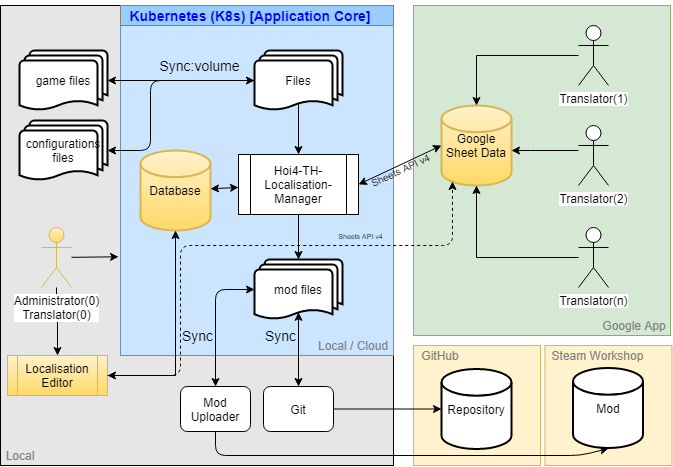

The diagram above was exported from draw.io. Its source (the exported page's mxGraphModel, read from the mxfile embedded in the PNG):
<mxGraphModel dx="677" dy="340" grid="1" gridSize="10" guides="1" tooltips="1" connect="1" arrows="1" fold="1" page="1" pageScale="1" pageWidth="827" pageHeight="1169" math="0" shadow="0">
  <root>
    <mxCell id="0" />
    <mxCell id="1" parent="0" />
    <mxCell id="GzSAWS4ZVo4R-alZfi92-2" value="" style="rounded=0;whiteSpace=wrap;html=1;fontSize=14;fillColor=#E6E6E6;" parent="1" vertex="1">
      <mxGeometry x="50" y="20" width="393" height="460" as="geometry" />
    </mxCell>
    <mxCell id="6dCQT9yg1-t21u0xLebJ-40" value="" style="rounded=0;whiteSpace=wrap;html=1;fillColor=#d5e8d4;strokeColor=#82b366;" parent="1" vertex="1">
      <mxGeometry x="463" y="20" width="257" height="330" as="geometry" />
    </mxCell>
    <mxCell id="6dCQT9yg1-t21u0xLebJ-39" value="" style="rounded=0;whiteSpace=wrap;html=1;fillColor=#CCE5FF;strokeColor=#6c8ebf;" parent="1" vertex="1">
      <mxGeometry x="170" y="20" width="273" height="350" as="geometry" />
    </mxCell>
    <mxCell id="6dCQT9yg1-t21u0xLebJ-1" value="Database" style="strokeWidth=2;html=1;shape=mxgraph.flowchart.database;whiteSpace=wrap;gradientColor=#ffd966;fillColor=#fff2cc;strokeColor=#d6b656;" parent="1" vertex="1">
      <mxGeometry x="190" y="165" width="70" height="80" as="geometry" />
    </mxCell>
    <mxCell id="6dCQT9yg1-t21u0xLebJ-2" value="Google Sheet Data" style="strokeWidth=2;html=1;shape=mxgraph.flowchart.database;whiteSpace=wrap;gradientColor=#ffd966;fillColor=#fff2cc;strokeColor=#d6b656;" parent="1" vertex="1">
      <mxGeometry x="491" y="120" width="70" height="80" as="geometry" />
    </mxCell>
    <mxCell id="6dCQT9yg1-t21u0xLebJ-20" style="edgeStyle=orthogonalEdgeStyle;rounded=0;orthogonalLoop=1;jettySize=auto;html=1;entryX=0.5;entryY=0;entryDx=0;entryDy=0;entryPerimeter=0;" parent="1" source="6dCQT9yg1-t21u0xLebJ-3" target="6dCQT9yg1-t21u0xLebJ-2" edge="1">
      <mxGeometry relative="1" as="geometry" />
    </mxCell>
    <mxCell id="6dCQT9yg1-t21u0xLebJ-3" value="Translator(1)" style="shape=umlActor;verticalLabelPosition=bottom;labelBackgroundColor=#ffffff;verticalAlign=top;html=1;outlineConnect=0;" parent="1" vertex="1">
      <mxGeometry x="628" y="40" width="30" height="60" as="geometry" />
    </mxCell>
    <mxCell id="6dCQT9yg1-t21u0xLebJ-36" style="edgeStyle=orthogonalEdgeStyle;rounded=0;orthogonalLoop=1;jettySize=auto;html=1;entryX=0.5;entryY=1;entryDx=0;entryDy=0;entryPerimeter=0;" parent="1" source="6dCQT9yg1-t21u0xLebJ-4" target="6dCQT9yg1-t21u0xLebJ-2" edge="1">
      <mxGeometry relative="1" as="geometry" />
    </mxCell>
    <mxCell id="6dCQT9yg1-t21u0xLebJ-4" value="Translator(n)" style="shape=umlActor;verticalLabelPosition=bottom;labelBackgroundColor=#ffffff;verticalAlign=top;html=1;outlineConnect=0;" parent="1" vertex="1">
      <mxGeometry x="628" y="242" width="30" height="60" as="geometry" />
    </mxCell>
    <mxCell id="6dCQT9yg1-t21u0xLebJ-19" style="rounded=0;orthogonalLoop=1;jettySize=auto;html=1;edgeStyle=orthogonalEdgeStyle;" parent="1" source="6dCQT9yg1-t21u0xLebJ-5" target="6dCQT9yg1-t21u0xLebJ-2" edge="1">
      <mxGeometry relative="1" as="geometry">
        <Array as="points">
          <mxPoint x="580" y="165" />
          <mxPoint x="580" y="165" />
        </Array>
      </mxGeometry>
    </mxCell>
    <mxCell id="6dCQT9yg1-t21u0xLebJ-5" value="Translator(2)" style="shape=umlActor;verticalLabelPosition=bottom;labelBackgroundColor=#ffffff;verticalAlign=top;html=1;outlineConnect=0;" parent="1" vertex="1">
      <mxGeometry x="628" y="140" width="30" height="60" as="geometry" />
    </mxCell>
    <mxCell id="6dCQT9yg1-t21u0xLebJ-16" value="Hoi4-TH-Localisation-Manager" style="shape=process;whiteSpace=wrap;html=1;backgroundOutline=1;" parent="1" vertex="1">
      <mxGeometry x="288" y="169" width="120" height="60" as="geometry" />
    </mxCell>
    <mxCell id="6dCQT9yg1-t21u0xLebJ-23" value="" style="endArrow=classic;startArrow=classic;html=1;" parent="1" source="6dCQT9yg1-t21u0xLebJ-1" target="6dCQT9yg1-t21u0xLebJ-16" edge="1">
      <mxGeometry width="50" height="50" relative="1" as="geometry">
        <mxPoint x="140" y="400" as="sourcePoint" />
        <mxPoint x="190" y="350" as="targetPoint" />
      </mxGeometry>
    </mxCell>
    <mxCell id="6dCQT9yg1-t21u0xLebJ-24" value="" style="endArrow=classic;startArrow=classic;html=1;entryX=0;entryY=0.5;entryDx=0;entryDy=0;entryPerimeter=0;exitX=1;exitY=0.5;exitDx=0;exitDy=0;" parent="1" source="6dCQT9yg1-t21u0xLebJ-16" target="6dCQT9yg1-t21u0xLebJ-2" edge="1">
      <mxGeometry width="50" height="50" relative="1" as="geometry">
        <mxPoint x="93" y="400" as="sourcePoint" />
        <mxPoint x="143" y="350" as="targetPoint" />
      </mxGeometry>
    </mxCell>
    <mxCell id="S_g9rzUaP5mfgNMYT9Y4-9" value="Sheets API v4" style="text;html=1;resizable=0;points=[];align=center;verticalAlign=middle;labelBackgroundColor=none;labelBorderColor=none;rotation=-25;fontSize=10;" parent="6dCQT9yg1-t21u0xLebJ-24" vertex="1" connectable="0">
      <mxGeometry x="0.301" relative="1" as="geometry">
        <mxPoint x="-12" y="11.310000000000002" as="offset" />
      </mxGeometry>
    </mxCell>
    <mxCell id="6dCQT9yg1-t21u0xLebJ-25" value="mod files" style="strokeWidth=2;html=1;shape=mxgraph.flowchart.multi-document;whiteSpace=wrap;" parent="1" vertex="1">
      <mxGeometry x="304" y="274" width="88" height="60" as="geometry" />
    </mxCell>
    <mxCell id="6dCQT9yg1-t21u0xLebJ-27" value="" style="endArrow=classic;html=1;exitX=0.5;exitY=1;exitDx=0;exitDy=0;" parent="1" source="6dCQT9yg1-t21u0xLebJ-16" target="6dCQT9yg1-t21u0xLebJ-25" edge="1">
      <mxGeometry width="50" height="50" relative="1" as="geometry">
        <mxPoint x="148" y="430" as="sourcePoint" />
        <mxPoint x="198" y="380" as="targetPoint" />
      </mxGeometry>
    </mxCell>
    <mxCell id="6dCQT9yg1-t21u0xLebJ-28" value="Files" style="strokeWidth=2;html=1;shape=mxgraph.flowchart.multi-document;whiteSpace=wrap;" parent="1" vertex="1">
      <mxGeometry x="304" y="65" width="88" height="60" as="geometry" />
    </mxCell>
    <mxCell id="6dCQT9yg1-t21u0xLebJ-29" value="" style="endArrow=classic;html=1;exitX=0.5;exitY=0.88;exitDx=0;exitDy=0;exitPerimeter=0;entryX=0.5;entryY=0;entryDx=0;entryDy=0;" parent="1" source="6dCQT9yg1-t21u0xLebJ-28" target="6dCQT9yg1-t21u0xLebJ-16" edge="1">
      <mxGeometry width="50" height="50" relative="1" as="geometry">
        <mxPoint x="148" y="430" as="sourcePoint" />
        <mxPoint x="198" y="380" as="targetPoint" />
      </mxGeometry>
    </mxCell>
    <mxCell id="mlgsbzYPAvhJk-6GDft8-3" style="edgeStyle=orthogonalEdgeStyle;rounded=0;orthogonalLoop=1;jettySize=auto;html=1;" edge="1" parent="1" source="6dCQT9yg1-t21u0xLebJ-30" target="mlgsbzYPAvhJk-6GDft8-1">
      <mxGeometry relative="1" as="geometry" />
    </mxCell>
    <mxCell id="6dCQT9yg1-t21u0xLebJ-30" value="Administrator(0)&lt;br&gt;Translator(0)" style="shape=umlActor;verticalLabelPosition=bottom;labelBackgroundColor=#ffffff;verticalAlign=top;html=1;outlineConnect=0;gradientColor=#ffd966;fillColor=#fff2cc;strokeColor=#d6b656;" parent="1" vertex="1">
      <mxGeometry x="91" y="242" width="30" height="60" as="geometry" />
    </mxCell>
    <mxCell id="6dCQT9yg1-t21u0xLebJ-43" value="Local / Cloud" style="text;html=1;strokeColor=none;fillColor=none;align=center;verticalAlign=middle;whiteSpace=wrap;rounded=0;fontColor=#808080;" parent="1" vertex="1">
      <mxGeometry x="365" y="350" width="76" height="20" as="geometry" />
    </mxCell>
    <mxCell id="6dCQT9yg1-t21u0xLebJ-44" value="Google App" style="text;html=1;strokeColor=none;fillColor=none;align=center;verticalAlign=middle;whiteSpace=wrap;rounded=0;fontColor=#808080;" parent="1" vertex="1">
      <mxGeometry x="648" y="330" width="72" height="20" as="geometry" />
    </mxCell>
    <mxCell id="S_g9rzUaP5mfgNMYT9Y4-1" value="" style="rounded=0;whiteSpace=wrap;html=1;fillColor=#fff2cc;strokeColor=#d6b656;" parent="1" vertex="1">
      <mxGeometry x="463" y="360" width="127" height="120" as="geometry" />
    </mxCell>
    <mxCell id="S_g9rzUaP5mfgNMYT9Y4-2" value="GitHub" style="text;html=1;strokeColor=none;fillColor=none;align=center;verticalAlign=middle;whiteSpace=wrap;rounded=0;fontColor=#808080;" parent="1" vertex="1">
      <mxGeometry x="463" y="360" width="54" height="20" as="geometry" />
    </mxCell>
    <mxCell id="S_g9rzUaP5mfgNMYT9Y4-3" value="Repository" style="strokeWidth=2;html=1;shape=mxgraph.flowchart.database;whiteSpace=wrap;" parent="1" vertex="1">
      <mxGeometry x="491" y="383.5" width="70" height="80" as="geometry" />
    </mxCell>
    <mxCell id="S_g9rzUaP5mfgNMYT9Y4-8" style="edgeStyle=orthogonalEdgeStyle;rounded=0;orthogonalLoop=1;jettySize=auto;html=1;exitX=1;exitY=0.5;exitDx=0;exitDy=0;entryX=0;entryY=0.5;entryDx=0;entryDy=0;entryPerimeter=0;" parent="1" source="S_g9rzUaP5mfgNMYT9Y4-4" target="S_g9rzUaP5mfgNMYT9Y4-3" edge="1">
      <mxGeometry relative="1" as="geometry" />
    </mxCell>
    <mxCell id="S_g9rzUaP5mfgNMYT9Y4-4" value="Git" style="rounded=1;whiteSpace=wrap;html=1;" parent="1" vertex="1">
      <mxGeometry x="313" y="401" width="70" height="45" as="geometry" />
    </mxCell>
    <mxCell id="GzSAWS4ZVo4R-alZfi92-3" value="Local" style="text;html=1;strokeColor=none;fillColor=none;align=center;verticalAlign=middle;whiteSpace=wrap;rounded=0;fontColor=#808080;" parent="1" vertex="1">
      <mxGeometry x="50" y="460" width="40" height="20" as="geometry" />
    </mxCell>
    <mxCell id="GzSAWS4ZVo4R-alZfi92-4" value="" style="endArrow=classic;html=1;fontSize=14;fontColor=#0000FF;entryX=-0.007;entryY=0.718;entryDx=0;entryDy=0;entryPerimeter=0;" parent="1" source="6dCQT9yg1-t21u0xLebJ-30" target="6dCQT9yg1-t21u0xLebJ-39" edge="1">
      <mxGeometry width="50" height="50" relative="1" as="geometry">
        <mxPoint x="90" y="360" as="sourcePoint" />
        <mxPoint x="172" y="249" as="targetPoint" />
      </mxGeometry>
    </mxCell>
    <mxCell id="GzSAWS4ZVo4R-alZfi92-5" value="Mod Uploader" style="rounded=1;whiteSpace=wrap;html=1;" parent="1" vertex="1">
      <mxGeometry x="230" y="401" width="70" height="45" as="geometry" />
    </mxCell>
    <mxCell id="GzSAWS4ZVo4R-alZfi92-7" value="game files" style="strokeWidth=2;html=1;shape=mxgraph.flowchart.multi-document;whiteSpace=wrap;" parent="1" vertex="1">
      <mxGeometry x="69" y="65" width="88" height="60" as="geometry" />
    </mxCell>
    <mxCell id="GzSAWS4ZVo4R-alZfi92-8" value="" style="endArrow=classic;startArrow=classic;html=1;fontSize=14;fontColor=#0000FF;entryX=0;entryY=0.5;entryDx=0;entryDy=0;entryPerimeter=0;exitX=1;exitY=0.5;exitDx=0;exitDy=0;exitPerimeter=0;" parent="1" source="GzSAWS4ZVo4R-alZfi92-7" target="6dCQT9yg1-t21u0xLebJ-28" edge="1">
      <mxGeometry width="50" height="50" relative="1" as="geometry">
        <mxPoint x="50" y="550" as="sourcePoint" />
        <mxPoint x="100" y="500" as="targetPoint" />
      </mxGeometry>
    </mxCell>
    <mxCell id="GzSAWS4ZVo4R-alZfi92-9" value="Sync:volume" style="text;html=1;resizable=0;points=[];align=center;verticalAlign=middle;labelBackgroundColor=none;fontSize=14;fontColor=#000000;" parent="GzSAWS4ZVo4R-alZfi92-8" vertex="1" connectable="0">
      <mxGeometry x="-0.2109" y="1" relative="1" as="geometry">
        <mxPoint x="34" y="-14" as="offset" />
      </mxGeometry>
    </mxCell>
    <mxCell id="GzSAWS4ZVo4R-alZfi92-11" value="" style="rounded=0;whiteSpace=wrap;html=1;labelBackgroundColor=none;strokeColor=#808080;fillColor=#99CCFF;fontSize=14;fontColor=#000000;" parent="1" vertex="1">
      <mxGeometry x="170" y="20" width="273" height="20" as="geometry" />
    </mxCell>
    <mxCell id="GzSAWS4ZVo4R-alZfi92-1" value="Kubernetes (K8s) [Application Core]" style="text;html=1;strokeColor=none;fillColor=none;align=center;verticalAlign=middle;whiteSpace=wrap;rounded=0;fontStyle=1;fontColor=#0000FF;fontSize=14;" parent="1" vertex="1">
      <mxGeometry x="170" y="15" width="260" height="30" as="geometry" />
    </mxCell>
    <mxCell id="GzSAWS4ZVo4R-alZfi92-12" value="" style="rounded=0;whiteSpace=wrap;html=1;fillColor=#fff2cc;strokeColor=#d6b656;" parent="1" vertex="1">
      <mxGeometry x="594.5" y="360" width="127" height="120" as="geometry" />
    </mxCell>
    <mxCell id="GzSAWS4ZVo4R-alZfi92-13" value="Steam Workshop" style="text;html=1;strokeColor=none;fillColor=none;align=center;verticalAlign=middle;whiteSpace=wrap;rounded=0;fontColor=#808080;" parent="1" vertex="1">
      <mxGeometry x="595" y="360" width="105" height="20" as="geometry" />
    </mxCell>
    <mxCell id="GzSAWS4ZVo4R-alZfi92-14" value="Mod" style="strokeWidth=2;html=1;shape=mxgraph.flowchart.database;whiteSpace=wrap;" parent="1" vertex="1">
      <mxGeometry x="622.5" y="382.5" width="70" height="80" as="geometry" />
    </mxCell>
    <mxCell id="GzSAWS4ZVo4R-alZfi92-15" value="" style="endArrow=classic;html=1;fontSize=14;fontColor=#000000;exitX=0.5;exitY=1;exitDx=0;exitDy=0;" parent="1" source="GzSAWS4ZVo4R-alZfi92-5" edge="1">
      <mxGeometry width="50" height="50" relative="1" as="geometry">
        <mxPoint x="50" y="550" as="sourcePoint" />
        <mxPoint x="658" y="463" as="targetPoint" />
        <Array as="points">
          <mxPoint x="265" y="470" />
          <mxPoint x="630" y="470" />
        </Array>
      </mxGeometry>
    </mxCell>
    <mxCell id="GzSAWS4ZVo4R-alZfi92-27" value="" style="endArrow=classic;startArrow=classic;html=1;fontSize=14;fontColor=#000000;entryX=0;entryY=0.5;entryDx=0;entryDy=0;entryPerimeter=0;exitX=0.5;exitY=0;exitDx=0;exitDy=0;" parent="1" source="GzSAWS4ZVo4R-alZfi92-5" target="6dCQT9yg1-t21u0xLebJ-25" edge="1">
      <mxGeometry width="50" height="50" relative="1" as="geometry">
        <mxPoint x="210" y="355" as="sourcePoint" />
        <mxPoint x="260" y="305" as="targetPoint" />
        <Array as="points">
          <mxPoint x="265" y="304" />
        </Array>
      </mxGeometry>
    </mxCell>
    <mxCell id="GzSAWS4ZVo4R-alZfi92-28" value="Sync" style="text;html=1;resizable=0;points=[];align=center;verticalAlign=middle;labelBackgroundColor=none;fontSize=14;fontColor=#000000;" parent="GzSAWS4ZVo4R-alZfi92-27" vertex="1" connectable="0">
      <mxGeometry x="0.44" y="3" relative="1" as="geometry">
        <mxPoint x="-19.5" y="49" as="offset" />
      </mxGeometry>
    </mxCell>
    <mxCell id="GzSAWS4ZVo4R-alZfi92-29" value="" style="endArrow=classic;startArrow=classic;html=1;fontSize=14;fontColor=#000000;entryX=0.5;entryY=0.88;entryDx=0;entryDy=0;entryPerimeter=0;" parent="1" source="S_g9rzUaP5mfgNMYT9Y4-4" target="6dCQT9yg1-t21u0xLebJ-25" edge="1">
      <mxGeometry width="50" height="50" relative="1" as="geometry">
        <mxPoint x="60" y="560" as="sourcePoint" />
        <mxPoint x="110" y="510" as="targetPoint" />
      </mxGeometry>
    </mxCell>
    <mxCell id="GzSAWS4ZVo4R-alZfi92-30" value="Sync" style="text;html=1;resizable=0;points=[];align=center;verticalAlign=middle;labelBackgroundColor=none;fontSize=14;fontColor=#000000;" parent="GzSAWS4ZVo4R-alZfi92-29" vertex="1" connectable="0">
      <mxGeometry x="0.44" y="3" relative="1" as="geometry">
        <mxPoint x="-15" y="2" as="offset" />
      </mxGeometry>
    </mxCell>
    <mxCell id="-Pedr-kxwcbIdDx07NKy-1" value="configurations files" style="strokeWidth=2;html=1;shape=mxgraph.flowchart.multi-document;whiteSpace=wrap;" parent="1" vertex="1">
      <mxGeometry x="69" y="135" width="88" height="60" as="geometry" />
    </mxCell>
    <mxCell id="-Pedr-kxwcbIdDx07NKy-3" value="" style="endArrow=classic;html=1;entryX=1;entryY=0.5;entryDx=0;entryDy=0;entryPerimeter=0;exitX=0;exitY=0.5;exitDx=0;exitDy=0;exitPerimeter=0;" parent="1" source="6dCQT9yg1-t21u0xLebJ-28" target="-Pedr-kxwcbIdDx07NKy-1" edge="1">
      <mxGeometry width="50" height="50" relative="1" as="geometry">
        <mxPoint x="200" y="100" as="sourcePoint" />
        <mxPoint x="100" y="500" as="targetPoint" />
        <Array as="points">
          <mxPoint x="200" y="95" />
          <mxPoint x="200" y="165" />
        </Array>
      </mxGeometry>
    </mxCell>
    <mxCell id="mlgsbzYPAvhJk-6GDft8-4" style="edgeStyle=orthogonalEdgeStyle;rounded=0;orthogonalLoop=1;jettySize=auto;html=1;exitX=1;exitY=0.5;exitDx=0;exitDy=0;startArrow=classic;startFill=1;" edge="1" parent="1" source="mlgsbzYPAvhJk-6GDft8-1" target="6dCQT9yg1-t21u0xLebJ-1">
      <mxGeometry relative="1" as="geometry">
        <Array as="points">
          <mxPoint x="225" y="390" />
        </Array>
      </mxGeometry>
    </mxCell>
    <mxCell id="mlgsbzYPAvhJk-6GDft8-1" value="Localisation Editor" style="shape=process;whiteSpace=wrap;html=1;backgroundOutline=1;gradientColor=#ffd966;fillColor=#fff2cc;strokeColor=#d6b656;" vertex="1" parent="1">
      <mxGeometry x="57" y="370" width="100" height="40" as="geometry" />
    </mxCell>
    <mxCell id="mlgsbzYPAvhJk-6GDft8-6" value="" style="endArrow=classic;html=1;entryX=0.157;entryY=0.95;entryDx=0;entryDy=0;entryPerimeter=0;dashed=1;rounded=1;exitX=1;exitY=0.5;exitDx=0;exitDy=0;elbow=vertical;" edge="1" parent="1" source="mlgsbzYPAvhJk-6GDft8-1" target="6dCQT9yg1-t21u0xLebJ-2">
      <mxGeometry width="50" height="50" relative="1" as="geometry">
        <mxPoint x="230" y="270" as="sourcePoint" />
        <mxPoint x="440" y="270" as="targetPoint" />
        <Array as="points">
          <mxPoint x="230" y="390" />
          <mxPoint x="230" y="260" />
          <mxPoint x="502" y="260" />
        </Array>
      </mxGeometry>
    </mxCell>
    <mxCell id="mlgsbzYPAvhJk-6GDft8-7" value="&lt;span style=&quot;&quot;&gt;&lt;font style=&quot;font-size: 7px&quot;&gt;Sheets API v4&lt;/font&gt;&lt;/span&gt;" style="edgeLabel;html=1;align=center;verticalAlign=middle;resizable=0;points=[];labelBackgroundColor=none;" vertex="1" connectable="0" parent="mlgsbzYPAvhJk-6GDft8-6">
      <mxGeometry x="0.4034" y="-1" relative="1" as="geometry">
        <mxPoint x="5.1" y="-11" as="offset" />
      </mxGeometry>
    </mxCell>
  </root>
</mxGraphModel>